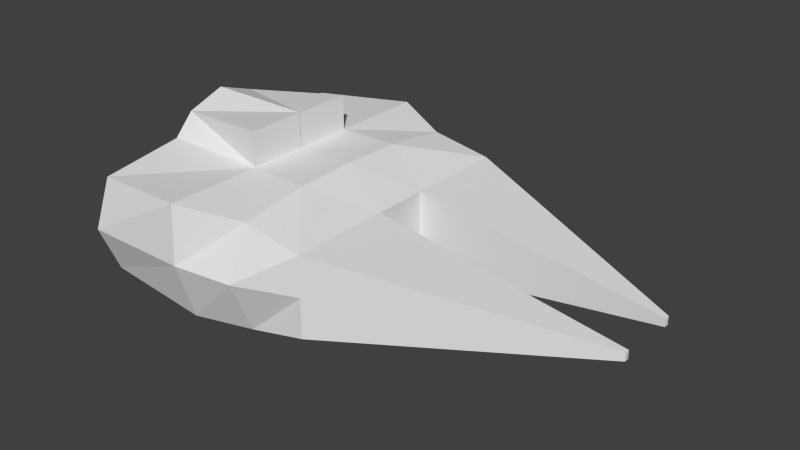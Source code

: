 # Source: spaceship3.blend  (saved by Blender 2.69.0; exported with 4.5.12 LTS)
import bpy
from mathutils import Matrix  # noqa: F401  (used for matrix-valued properties, if any)

bpy.ops.wm.read_factory_settings(use_empty=True)
scene = bpy.context.scene
scene.name = 'Scene'

# ---- collections
col_collection_1 = bpy.data.collections.new('Collection 1'); scene.collection.children.link(col_collection_1)

# ---- materials (node trees are filled in below, after node groups)
mat_material = bpy.data.materials.new('Material')
mat_material.alpha_threshold = 0.0
mat_material.use_transparent_shadow = False
mat_material.roughness = 0.5
mat_material.line_color = (0.0, 0.0, 0.0, 1.0)

# ---- material node trees

# ---- world
world_world = bpy.data.worlds.new('World'); scene.world = world_world
world_world.color = (0.05088, 0.05088, 0.05088)
world_world.use_sun_shadow = False
world_world.sun_shadow_jitter_overblur = 0.0
world_world.cycles.sampling_method = 'MANUAL'
world_world.cycles.sample_map_resolution = 256

# ---- meshes
me_cube = bpy.data.meshes.new('Cube')
me_cube.from_pydata([(1.0, 0.4597, -0.6569), (-1.0, 0.981, -0.9683), (1.0, 0.4597, 0.6569), (-1.0, 0.981, 0.9683), (1.0, 0.0, -0.6569), (1.788e-07, 1.0, -0.9229), (1.0, 0.4597, 2.645e-08), (-1.0, -0.002101, -0.9683), (-1.0, 0.981, 1.551), (1.0, -4.768e-07, 0.6569), (2.384e-07, 1.0, 0.971), (-1.0, -0.002101, 0.9683), (5.96e-08, 1.192e-07, -1.0), (-1.49e-07, -1.788e-07, 1.0), (1.0, -2.384e-07, 2.645e-08), (-1.0, -0.002101, 1.439e-08), (5.09, 0.482, -0.06715), (1.0, 2.12, -0.6569), (-1.0, 2.327, -0.9683), (1.0, 2.12, 0.6569), (-1.0, 2.574, 0.9683), (4.625e-07, 2.12, -0.9039), (1.0, 2.12, 1.69e-07), (-1.0, 2.632, 2.245e-07), (5.221e-07, 2.12, 0.8238), (5.221e-07, 2.505, 2.17e-07), (5.09, 0.482, 0.06715), (5.09, 0.482, -2.525e-07), (5.09, 0.5572, -0.06715), (5.09, 0.5572, 0.06715), (5.09, 0.5572, -2.379e-07), (-2.778, 0.981, -0.9683), (-2.778, 0.981, 0.9683), (-2.778, -0.002101, -0.9683), (-2.778, -0.002101, 0.9683), (-2.778, -0.002101, -2.73e-07), (-2.778, 2.302, -0.805), (-2.778, 2.341, 0.7771), (-2.778, 2.632, -6.291e-08), (-1.0, -0.002101, 1.551), (-2.778, 0.6438, 1.326), (-2.778, -0.002101, 1.551), (-3.114, 1.046, -0.5597), (-3.114, 1.046, 0.557), (-3.114, 0.4791, -0.5597), (-3.114, 1.046, -0.001312), (-3.114, 0.4791, 0.557), (-3.114, 0.4791, -0.001312), (-3.114, 1.808, -0.4655), (-3.114, 1.83, 0.4468), (-3.114, 1.998, -0.001312)], [], [(3, 20, 37, 32), (10, 2, 19, 24), (5, 12, 7, 1), (0, 4, 12, 5), (2, 10, 13, 9), (10, 3, 11, 13), (0, 6, 14, 4), (6, 2, 9, 14), (23, 18, 36, 38), (0, 5, 21, 17), (11, 3, 8, 39), (6, 0, 16, 27), (25, 21, 18, 23), (24, 25, 23, 20), (19, 22, 25, 24), (22, 17, 21, 25), (17, 22, 30, 28), (5, 1, 18, 21), (20, 23, 38, 37), (3, 10, 24, 20), (27, 16, 28, 30), (26, 27, 30, 29), (19, 2, 26, 29), (0, 17, 28, 16), (2, 6, 27, 26), (22, 19, 29, 30), (37, 38, 50, 49), (31, 33, 44, 42), (33, 35, 47, 44), (38, 36, 48, 50), (18, 1, 31, 36), (15, 11, 34, 35), (7, 15, 35, 33), (1, 7, 33, 31), (39, 8, 40, 41), (34, 11, 39, 41), (32, 34, 41, 40), (3, 32, 40, 8), (47, 46, 43, 45), (44, 47, 45, 42), (45, 43, 49, 50), (42, 45, 50, 48), (32, 37, 49, 43), (34, 32, 43, 46), (36, 31, 42, 48), (35, 34, 46, 47)])
_uv = me_cube.uv_layers.new(name='UV coord')
_uv.uv.foreach_set('vector', [0.3241, 0.573, 0.3485, 0.4114, 0.5182, 0.4201, 0.5191, 0.5607, 0.209, 0.5372, 0.07625, 0.5577, 0.135, 0.3805, 0.2417, 0.414, 0.2478, 0.1089, 0.2431, 0.003287, 0.3494, 0.000154, 0.3507, 0.1019, 0.1342, 0.06095, 0.1305, 0.01199, 0.2431, 0.003287, 0.2478, 0.1089, 0.07625, 0.5577, 0.209, 0.5372, 0.1724, 0.646, 0.05924, 0.6069, 0.209, 0.5372, 0.3241, 0.573, 0.2791, 0.6857, 0.1724, 0.646, 0.617, 0.5246, 0.6579, 0.5794, 0.6196, 0.608, 0.5787, 0.5533, 0.6579, 0.0288, 0.617, 0.08355, 0.5787, 0.0549, 0.6196, 0.000154, 0.3505, 0.3254, 0.353, 0.2325, 0.5279, 0.2452, 0.5242, 0.335, 0.1342, 0.06095, 0.2478, 0.1089, 0.2571, 0.2221, 0.1506, 0.2375, 0.2791, 0.6857, 0.3241, 0.573, 0.3662, 0.6247, 0.338, 0.713, 0.6579, 0.5794, 0.617, 0.5246, 0.9946, 0.3189, 0.9991, 0.3249, 0.2532, 0.3199, 0.2571, 0.2221, 0.353, 0.2325, 0.3505, 0.3254, 0.2417, 0.414, 0.2532, 0.3199, 0.3505, 0.3254, 0.3485, 0.4114, 0.135, 0.3805, 0.1416, 0.3085, 0.2532, 0.3199, 0.2417, 0.414, 0.1416, 0.3085, 0.1506, 0.2375, 0.2571, 0.2221, 0.2532, 0.3199, 0.5352, 0.3724, 0.5353, 0.3041, 0.9909, 0.3041, 0.9909, 0.312, 0.2478, 0.1089, 0.3507, 0.1019, 0.353, 0.2325, 0.2571, 0.2221, 0.3485, 0.4114, 0.3505, 0.3254, 0.5242, 0.335, 0.5182, 0.4201, 0.3241, 0.573, 0.209, 0.5372, 0.2417, 0.414, 0.3485, 0.4114, 0.9998, 0.3041, 0.9998, 0.3121, 0.9909, 0.312, 0.9909, 0.3041, 0.9998, 0.2961, 0.9998, 0.3041, 0.9909, 0.3041, 0.9909, 0.2961, 0.5352, 0.2357, 0.617, 0.08355, 0.9946, 0.2892, 0.9909, 0.2961, 0.617, 0.5246, 0.5352, 0.3724, 0.9909, 0.312, 0.9946, 0.3189, 0.617, 0.08355, 0.6579, 0.0288, 0.9991, 0.2833, 0.9946, 0.2892, 0.5353, 0.3041, 0.5352, 0.2357, 0.9909, 0.2961, 0.9909, 0.3041, 0.7057, 0.6083, 0.7969, 0.6083, 0.7708, 0.6785, 0.7228, 0.6794, 0.842, 0.8143, 0.7968, 0.9131, 0.7698, 0.8421, 0.7903, 0.7884, 0.7968, 0.9131, 0.6937, 0.8821, 0.7165, 0.8226, 0.7698, 0.8421, 0.7969, 0.6083, 0.8672, 0.6732, 0.807, 0.7134, 0.7708, 0.6785, 0.353, 0.2325, 0.3507, 0.1019, 0.5329, 0.1062, 0.5279, 0.2452, 0.1663, 0.6604, 0.2791, 0.6857, 0.1959, 0.8655, 0.09801, 0.8201, 0.0509, 0.6201, 0.1663, 0.6604, 0.09801, 0.8201, 0.000154, 0.7748, 0.3507, 0.1019, 0.3494, 0.000154, 0.5349, 0.003707, 0.5329, 0.1062, 0.338, 0.713, 0.3662, 0.6247, 0.5227, 0.6057, 0.5349, 0.6814, 0.1959, 0.8655, 0.2791, 0.6857, 0.338, 0.713, 0.2548, 0.8927, 0.6278, 0.7333, 0.5965, 0.8368, 0.5352, 0.8183, 0.5794, 0.7575, 0.3241, 0.573, 0.5191, 0.5607, 0.5227, 0.6057, 0.3662, 0.6247, 0.7165, 0.8226, 0.6639, 0.8017, 0.6836, 0.7481, 0.7369, 0.7684, 0.7698, 0.8421, 0.7165, 0.8226, 0.7369, 0.7684, 0.7903, 0.7884, 0.7369, 0.7684, 0.6836, 0.7481, 0.7228, 0.6794, 0.7708, 0.6785, 0.7903, 0.7884, 0.7369, 0.7684, 0.7708, 0.6785, 0.807, 0.7134, 0.6278, 0.7333, 0.7057, 0.6083, 0.7228, 0.6794, 0.6836, 0.7481, 0.5965, 0.8368, 0.6278, 0.7333, 0.6836, 0.7481, 0.6639, 0.8017, 0.8672, 0.6732, 0.842, 0.8143, 0.7903, 0.7884, 0.807, 0.7134, 0.6937, 0.8821, 0.5965, 0.8368, 0.6639, 0.8017, 0.7165, 0.8226])
me_cube.materials.append(mat_material)
me_cube.use_remesh_preserve_volume = False
me_cube.use_remesh_preserve_attributes = False
me_cube.use_mirror_vertex_groups = False
me_cube.update()

# ---- objects
ob_cube = bpy.data.objects.new('Cube', me_cube)

# ---- transforms, parenting, visibility, modifiers, constraints
ob_cube.location = (0.0, 0.0, 0.0)
ob_cube.scale = (0.8923, 0.8923, 0.8923)
ob_cube.lock_rotations_4d = False
ob_cube.empty_display_type = 'ARROWS'
ob_cube.lineart.crease_threshold = 0.0
_m = ob_cube.modifiers.new('Mirror', 'MIRROR')
_m.use_axis = (False, True, False)

# ---- collection membership
col_collection_1.objects.link(ob_cube)

# ---- scene / render settings (as saved in the file)
scene.frame_start = 1; scene.frame_end = 250; scene.frame_set(1)
scene.render.engine = 'BLENDER_EEVEE_NEXT'
scene.render.image_settings.compression = 90
scene.render.resolution_percentage = 50
scene.render.dither_intensity = 0.0
scene.cycles.use_denoising = False
scene.cycles.samples = 10
scene.cycles.sampling_pattern = 'TABULATED_SOBOL'
scene.cycles.light_sampling_threshold = 0.0
scene.cycles.use_adaptive_sampling = False
scene.cycles.use_light_tree = False
scene.cycles.blur_glossy = 0.0
scene.cycles.volume_bounces = 1
scene.cycles.pixel_filter_type = 'GAUSSIAN'
scene.cycles.sample_clamp_indirect = 0.0
scene.view_settings.view_transform = 'Standard'
bpy.context.view_layer.update()

# ---- added for rendering (the .blend has no active camera and no usable light): camera, sun
cam_auto = bpy.data.cameras.new('AutoCamera')
cam_auto.lens = 50.0
cam_auto.sensor_width = 36.0
cam_auto.clip_end = 1000.0
ob_auto_camera = bpy.data.objects.new('AutoCamera', cam_auto)
scene.collection.objects.link(ob_auto_camera)
ob_auto_camera.location = (9.19986, -9.98223, 6.90065)
ob_auto_camera.rotation_euler = (1.09748, -7.21219e-08, 0.694738)
scene.camera = ob_auto_camera
light_auto_sun = bpy.data.lights.new('AutoSun', 'SUN')
light_auto_sun.energy = 3.0
light_auto_sun.angle = 0.0523599
ob_auto_sun = bpy.data.objects.new('AutoSun', light_auto_sun)
scene.collection.objects.link(ob_auto_sun)
ob_auto_sun.rotation_euler = (0.872665, 0.174533, 0.523599)
bpy.context.view_layer.update()

